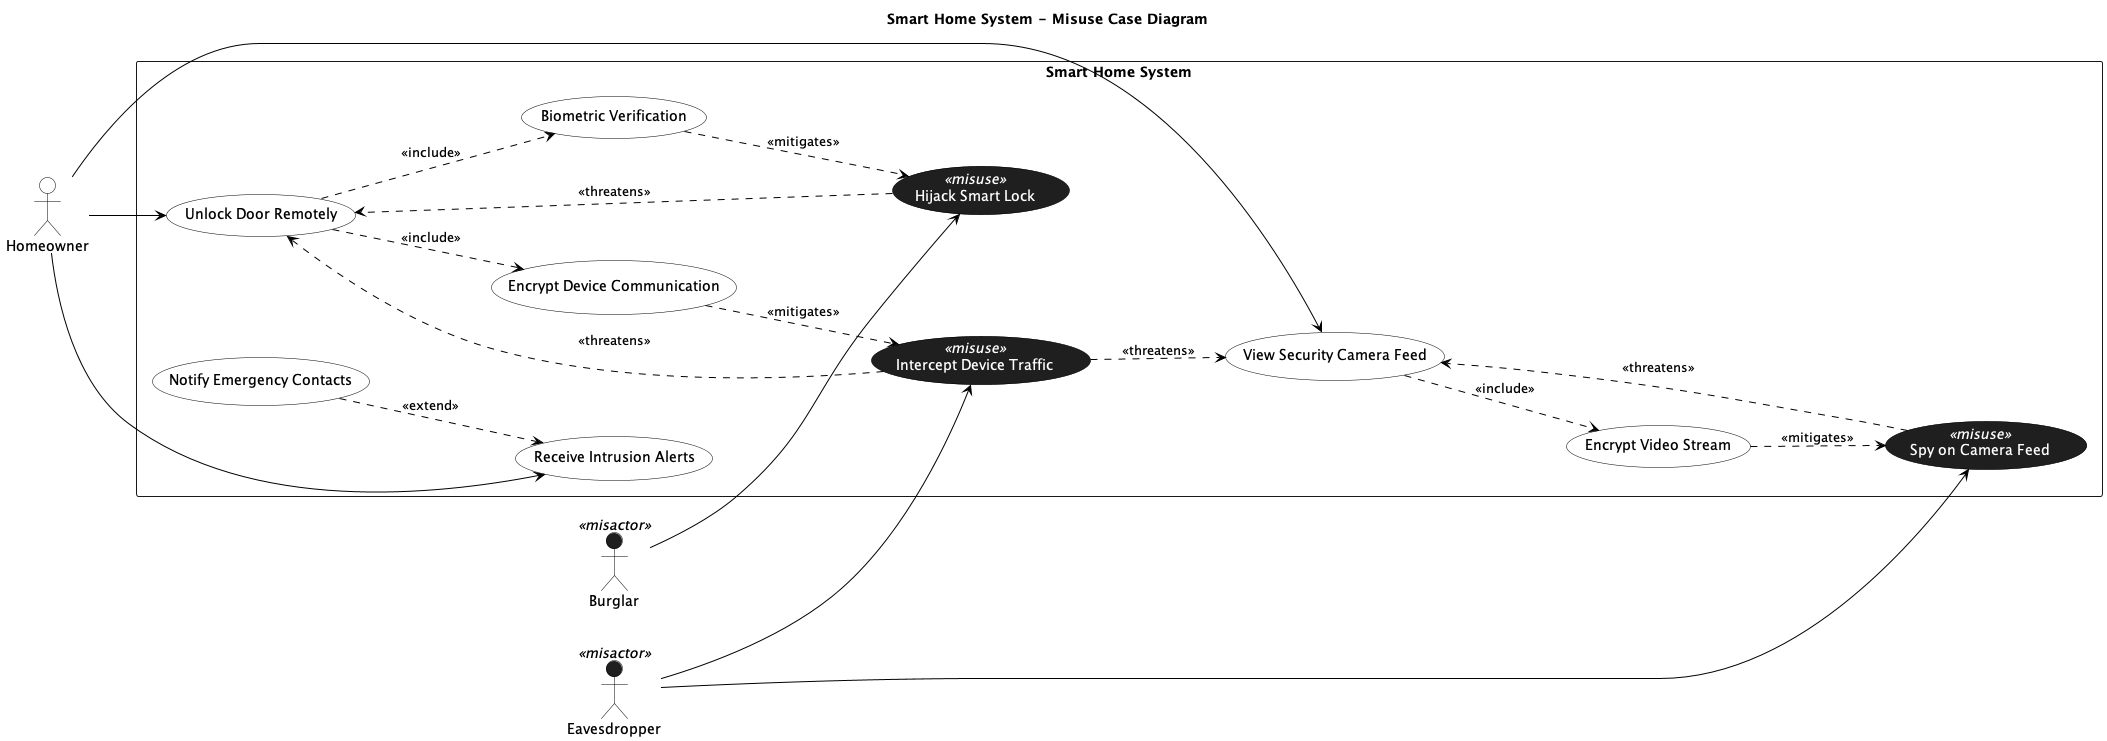

The diagram above was rendered by PlantUML. Its source (embedded in the PNG):
@startuml
title Smart Home System - Misuse Case Diagram
left to right direction
skinparam backgroundColor white

' ---- Actor styling ----
skinparam actor {
  BackgroundColor White
  BorderColor Black
  FontColor Black
}

' ---- Use case styling ----
skinparam usecase {
  BackgroundColor White
  BorderColor Black
  FontColor Black
}

' ---- Misuse case styling ----
skinparam usecase<<misuse>> {
  BackgroundColor #1f1f1f
  BorderColor Black
  FontColor White
  StereotypeFontColor White
}

' ---- Misactor styling ----
skinparam actor<<misactor>> {
  BackgroundColor #1f1f1f
  BorderColor Black
  FontColor Black
}

skinparam ArrowColor Black
skinparam ArrowThickness 1

' ---- Actors (outside the system boundary) ----
actor "Homeowner" as Homeowner
actor "Burglar" as Burglar <<misactor>>
actor "Eavesdropper" as Eavesdropper <<misactor>>

rectangle "Smart Home System" {

  (Unlock Door Remotely) as UC_Unlock
  (View Security Camera Feed) as UC_ViewCam
  (Receive Intrusion Alerts) as UC_Alerts
  (Notify Emergency Contacts) as UC_Notify

  (Biometric Verification) as UC_Bio
  (Encrypt Device Communication) as UC_EncryptDev
  (Encrypt Video Stream) as UC_EncryptVid

  (Hijack Smart Lock) as MU_Hijack <<misuse>>
  (Spy on Camera Feed) as MU_Spy <<misuse>>
  (Intercept Device Traffic) as MU_Intercept <<misuse>>

  ' --- Optional behavior ---
  UC_Notify ..> UC_Alerts : <<extend>>

  ' --- Includes (always) ---
  UC_Unlock ..> UC_Bio : <<include>>
  UC_Unlock ..> UC_EncryptDev : <<include>>
  UC_ViewCam ..> UC_EncryptVid : <<include>>

  ' --- Threatens relationships ---
  MU_Hijack ..> UC_Unlock : <<threatens>>
  MU_Spy ..> UC_ViewCam : <<threatens>>
  MU_Intercept ..> UC_Unlock : <<threatens>>
  MU_Intercept ..> UC_ViewCam : <<threatens>>

  ' --- Mitigates / countermeasures ---
  UC_Bio ..> MU_Hijack : <<mitigates>>
  UC_EncryptVid ..> MU_Spy : <<mitigates>>
  UC_EncryptDev ..> MU_Intercept : <<mitigates>>
}

' ---- Actor to use case associations (directed, outside-to-inside) ----
Homeowner --> UC_Unlock
Homeowner --> UC_ViewCam
Homeowner --> UC_Alerts

Burglar --> MU_Hijack
Eavesdropper --> MU_Spy
Eavesdropper --> MU_Intercept

@enduml